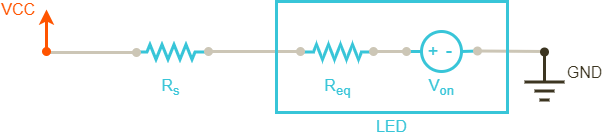

The diagram above was exported from draw.io. Its source (the exported page's mxGraphModel, read from the mxfile embedded in the PNG):
<mxGraphModel dx="-367" dy="813" grid="1" gridSize="10" guides="1" tooltips="1" connect="1" arrows="1" fold="1" page="1" pageScale="1" pageWidth="827" pageHeight="1169" math="0" shadow="0">
  <root>
    <mxCell id="0" />
    <mxCell id="1" parent="0" />
    <mxCell id="54" value="" style="endArrow=none;html=1;strokeWidth=3;strokeColor=#38C5D8;" parent="1" source="53" edge="1">
      <mxGeometry width="50" height="50" relative="1" as="geometry">
        <mxPoint x="1362" y="200" as="sourcePoint" />
        <mxPoint x="1432" y="199.5" as="targetPoint" />
      </mxGeometry>
    </mxCell>
    <mxCell id="33" value="" style="verticalLabelPosition=bottom;shadow=0;dashed=0;align=center;fillColor=#ffffff;html=1;verticalAlign=top;strokeWidth=3;shape=mxgraph.electrical.resistors.resistor_2;fontSize=16;fontColor=#3C3521;strokeColor=#38C5D8;rotation=0;" parent="1" vertex="1">
      <mxGeometry x="1087" y="193" width="75" height="15" as="geometry" />
    </mxCell>
    <mxCell id="34" value="" style="endArrow=oval;html=1;strokeColor=#CCC6B6;strokeWidth=3;fontSize=5;fontColor=#7e765e;endFill=1;endSize=6;" parent="1" edge="1">
      <mxGeometry width="50" height="50" relative="1" as="geometry">
        <mxPoint x="998" y="201" as="sourcePoint" />
        <mxPoint x="1090" y="201" as="targetPoint" />
      </mxGeometry>
    </mxCell>
    <mxCell id="37" value="" style="endArrow=none;html=1;strokeColor=#CCC6B6;strokeWidth=3;fontSize=5;fontColor=#7e765e;endFill=0;endSize=6;startArrow=oval;startFill=1;" parent="1" edge="1">
      <mxGeometry width="50" height="50" relative="1" as="geometry">
        <mxPoint x="1431" y="199.5" as="sourcePoint" />
        <mxPoint x="1498" y="200" as="targetPoint" />
      </mxGeometry>
    </mxCell>
    <mxCell id="38" value="" style="endArrow=none;html=1;strokeColor=#3C3521;strokeWidth=3;fontSize=5;fontColor=#7e765e;endFill=0;endSize=6;startArrow=oval;startFill=1;" parent="1" edge="1">
      <mxGeometry width="50" height="50" relative="1" as="geometry">
        <mxPoint x="1498" y="200.5" as="sourcePoint" />
        <mxPoint x="1498" y="230.5" as="targetPoint" />
      </mxGeometry>
    </mxCell>
    <mxCell id="39" value="GND" style="endArrow=none;html=1;strokeColor=#3C3521;strokeWidth=3;fontSize=16;fontColor=#3C3521;endFill=0;endSize=6;startArrow=none;startFill=0;" parent="1" edge="1">
      <mxGeometry x="1" y="22" width="50" height="50" relative="1" as="geometry">
        <mxPoint x="1478" y="230.5" as="sourcePoint" />
        <mxPoint x="1518" y="230.5" as="targetPoint" />
        <mxPoint x="20" y="12" as="offset" />
      </mxGeometry>
    </mxCell>
    <mxCell id="40" value="" style="endArrow=none;html=1;strokeColor=#3C3521;strokeWidth=3;fontSize=5;fontColor=#7e765e;endFill=0;endSize=6;startArrow=none;startFill=0;" parent="1" edge="1">
      <mxGeometry width="50" height="50" relative="1" as="geometry">
        <mxPoint x="1488" y="239.5" as="sourcePoint" />
        <mxPoint x="1508" y="239.5" as="targetPoint" />
      </mxGeometry>
    </mxCell>
    <mxCell id="41" value="" style="endArrow=none;html=1;strokeColor=#3C3521;strokeWidth=3;fontSize=5;fontColor=#7e765e;endFill=0;endSize=6;startArrow=none;startFill=0;" parent="1" edge="1">
      <mxGeometry width="50" height="50" relative="1" as="geometry">
        <mxPoint x="1493" y="248.5" as="sourcePoint" />
        <mxPoint x="1503" y="248.5" as="targetPoint" />
      </mxGeometry>
    </mxCell>
    <mxCell id="47" value="R&lt;sub&gt;s&lt;/sub&gt;" style="rounded=0;whiteSpace=wrap;html=1;strokeColor=none;strokeWidth=3;fontSize=16;fontColor=#38C5D8;fillColor=none;" parent="1" vertex="1">
      <mxGeometry x="1113" y="230" width="23" height="10" as="geometry" />
    </mxCell>
    <mxCell id="48" value="LED" style="rounded=0;whiteSpace=wrap;html=1;strokeColor=none;strokeWidth=3;fontSize=16;fontColor=#38C5D8;fillColor=none;" parent="1" vertex="1">
      <mxGeometry x="1334" y="270" width="23" height="10" as="geometry" />
    </mxCell>
    <mxCell id="2" value="VCC" style="endArrow=classic;html=1;strokeColor=#FF5400;strokeWidth=3;fontSize=16;fontColor=#FF5400;endFill=1;align=right;startArrow=oval;startFill=1;" parent="1" edge="1">
      <mxGeometry x="1" y="10" width="50" height="50" relative="1" as="geometry">
        <mxPoint x="1000" y="200" as="sourcePoint" />
        <mxPoint x="1000" y="158" as="targetPoint" />
        <mxPoint as="offset" />
      </mxGeometry>
    </mxCell>
    <mxCell id="49" value="" style="verticalLabelPosition=bottom;shadow=0;dashed=0;align=center;fillColor=#ffffff;html=1;verticalAlign=top;strokeWidth=3;shape=mxgraph.electrical.resistors.resistor_2;fontSize=16;fontColor=#3C3521;strokeColor=#38C5D8;rotation=0;" parent="1" vertex="1">
      <mxGeometry x="1253.5" y="193" width="75" height="15" as="geometry" />
    </mxCell>
    <mxCell id="35" value="" style="endArrow=oval;html=1;strokeColor=#CCC6B6;strokeWidth=3;fontSize=5;fontColor=#7e765e;endFill=1;endSize=6;startArrow=oval;startFill=1;" parent="1" edge="1">
      <mxGeometry width="50" height="50" relative="1" as="geometry">
        <mxPoint x="1162" y="200" as="sourcePoint" />
        <mxPoint x="1254" y="200" as="targetPoint" />
      </mxGeometry>
    </mxCell>
    <mxCell id="50" value="R&lt;sub&gt;eq&lt;/sub&gt;" style="rounded=0;whiteSpace=wrap;html=1;strokeColor=none;strokeWidth=3;fontSize=16;fontColor=#38C5D8;fillColor=none;" parent="1" vertex="1">
      <mxGeometry x="1279.5" y="230" width="23" height="10" as="geometry" />
    </mxCell>
    <mxCell id="53" value="" style="ellipse;whiteSpace=wrap;html=1;aspect=fixed;strokeWidth=3;strokeColor=#38C5D8;" parent="1" vertex="1">
      <mxGeometry x="1375" y="180" width="40" height="40" as="geometry" />
    </mxCell>
    <mxCell id="55" value="" style="endArrow=none;html=1;strokeWidth=3;strokeColor=#38C5D8;" parent="1" target="53" edge="1">
      <mxGeometry width="50" height="50" relative="1" as="geometry">
        <mxPoint x="1362" y="200" as="sourcePoint" />
        <mxPoint x="1432" y="199.5" as="targetPoint" />
      </mxGeometry>
    </mxCell>
    <mxCell id="56" value="&lt;font color=&quot;#38c5d8&quot; style=&quot;font-size: 18px;&quot;&gt;+&lt;/font&gt;" style="rounded=0;whiteSpace=wrap;html=1;strokeColor=none;strokeWidth=3;fillColor=none;fontSize=18;" parent="1" vertex="1">
      <mxGeometry x="1382" y="194.5" width="10" height="10" as="geometry" />
    </mxCell>
    <mxCell id="57" value="&lt;font color=&quot;#38c5d8&quot; style=&quot;font-size: 18px;&quot;&gt;-&lt;/font&gt;" style="rounded=0;whiteSpace=wrap;html=1;strokeColor=none;strokeWidth=3;fillColor=none;fontSize=18;" parent="1" vertex="1">
      <mxGeometry x="1398" y="193.5" width="10" height="10" as="geometry" />
    </mxCell>
    <mxCell id="51" value="" style="endArrow=oval;html=1;strokeColor=#CCC6B6;strokeWidth=3;fontSize=5;fontColor=#7e765e;endFill=1;endSize=6;startArrow=oval;startFill=1;" parent="1" edge="1">
      <mxGeometry width="50" height="50" relative="1" as="geometry">
        <mxPoint x="1327" y="200" as="sourcePoint" />
        <mxPoint x="1360" y="200" as="targetPoint" />
      </mxGeometry>
    </mxCell>
    <mxCell id="58" value="V&lt;sub&gt;on&lt;/sub&gt;" style="rounded=0;whiteSpace=wrap;html=1;strokeColor=none;strokeWidth=3;fontSize=16;fontColor=#38C5D8;fillColor=none;" parent="1" vertex="1">
      <mxGeometry x="1384" y="230" width="23" height="10" as="geometry" />
    </mxCell>
    <mxCell id="61" value="" style="rounded=0;whiteSpace=wrap;html=1;strokeColor=#38C5D8;strokeWidth=3;fillColor=none;fontSize=18;" parent="1" vertex="1">
      <mxGeometry x="1230" y="150" width="231" height="111" as="geometry" />
    </mxCell>
  </root>
</mxGraphModel>